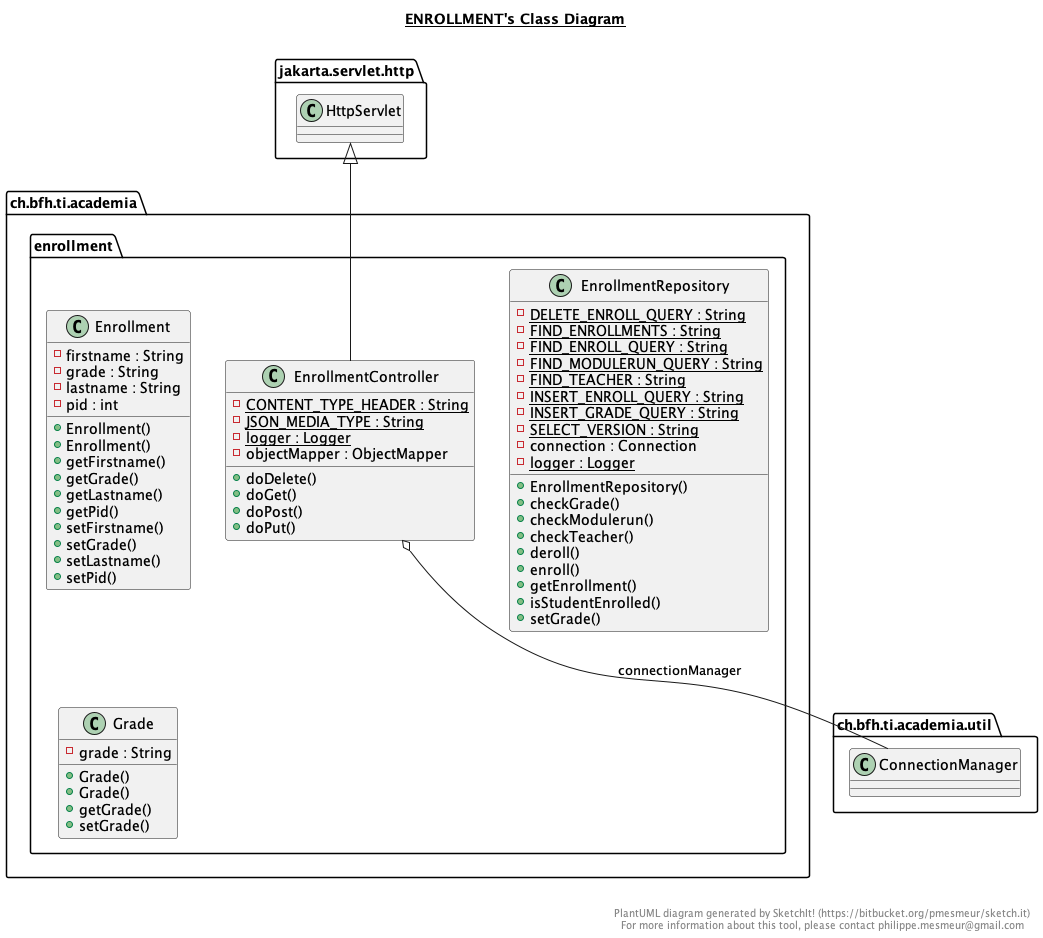

The diagram above was rendered by PlantUML. Its source (embedded in the PNG):
@startuml

title __ENROLLMENT's Class Diagram__\n

  namespace ch.bfh.ti.academia {
    namespace enrollment {
      class ch.bfh.ti.academia.enrollment.Enrollment {
          - firstname : String
          - grade : String
          - lastname : String
          - pid : int
          + Enrollment()
          + Enrollment()
          + getFirstname()
          + getGrade()
          + getLastname()
          + getPid()
          + setFirstname()
          + setGrade()
          + setLastname()
          + setPid()
      }
    }
  }
  

  namespace ch.bfh.ti.academia {
    namespace enrollment {
      class ch.bfh.ti.academia.enrollment.EnrollmentController {
          {static} - CONTENT_TYPE_HEADER : String
          {static} - JSON_MEDIA_TYPE : String
          {static} - logger : Logger
          - objectMapper : ObjectMapper
          + doDelete()
          + doGet()
          + doPost()
          + doPut()
      }
    }
  }
  

  namespace ch.bfh.ti.academia {
    namespace enrollment {
      class ch.bfh.ti.academia.enrollment.EnrollmentRepository {
          {static} - DELETE_ENROLL_QUERY : String
          {static} - FIND_ENROLLMENTS : String
          {static} - FIND_ENROLL_QUERY : String
          {static} - FIND_MODULERUN_QUERY : String
          {static} - FIND_TEACHER : String
          {static} - INSERT_ENROLL_QUERY : String
          {static} - INSERT_GRADE_QUERY : String
          {static} - SELECT_VERSION : String
          - connection : Connection
          {static} - logger : Logger
          + EnrollmentRepository()
          + checkGrade()
          + checkModulerun()
          + checkTeacher()
          + deroll()
          + enroll()
          + getEnrollment()
          + isStudentEnrolled()
          + setGrade()
      }
    }
  }
  

  namespace ch.bfh.ti.academia {
    namespace enrollment {
      class ch.bfh.ti.academia.enrollment.Grade {
          - grade : String
          + Grade()
          + Grade()
          + getGrade()
          + setGrade()
      }
    }
  }
  

  ch.bfh.ti.academia.enrollment.EnrollmentController -up-|> jakarta.servlet.http.HttpServlet
  ch.bfh.ti.academia.enrollment.EnrollmentController o-- ch.bfh.ti.academia.util.ConnectionManager : connectionManager


right footer


PlantUML diagram generated by SketchIt! (https://bitbucket.org/pmesmeur/sketch.it)
For more information about this tool, please contact philippe.mesmeur@gmail.com
endfooter

@enduml